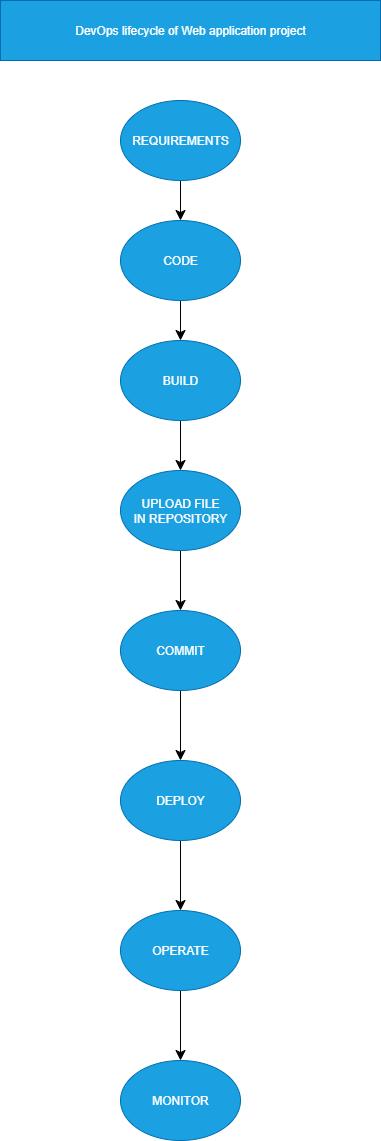

The diagram above was exported from draw.io. Its source (the exported page's mxGraphModel, read from the mxfile embedded in the PNG):
<mxGraphModel dx="768" dy="602" grid="1" gridSize="10" guides="1" tooltips="1" connect="1" arrows="1" fold="1" page="1" pageScale="1" pageWidth="850" pageHeight="1100" math="0" shadow="0">
  <root>
    <mxCell id="0" />
    <mxCell id="1" parent="0" />
    <mxCell id="JJjVhGCfmq8pZQeQiqIr-3" value="" style="edgeStyle=none;curved=1;rounded=0;orthogonalLoop=1;jettySize=auto;html=1;fontSize=12;startSize=8;endSize=8;" edge="1" parent="1" source="JJjVhGCfmq8pZQeQiqIr-1" target="JJjVhGCfmq8pZQeQiqIr-2">
      <mxGeometry relative="1" as="geometry" />
    </mxCell>
    <mxCell id="JJjVhGCfmq8pZQeQiqIr-1" value="REQUIREMENTS" style="ellipse;whiteSpace=wrap;html=1;fillColor=#1ba1e2;fontColor=#ffffff;strokeColor=#006EAF;" vertex="1" parent="1">
      <mxGeometry x="340" y="120" width="120" height="80" as="geometry" />
    </mxCell>
    <mxCell id="JJjVhGCfmq8pZQeQiqIr-5" value="" style="edgeStyle=none;curved=1;rounded=0;orthogonalLoop=1;jettySize=auto;html=1;fontSize=12;startSize=8;endSize=8;" edge="1" parent="1" source="JJjVhGCfmq8pZQeQiqIr-2" target="JJjVhGCfmq8pZQeQiqIr-4">
      <mxGeometry relative="1" as="geometry" />
    </mxCell>
    <mxCell id="JJjVhGCfmq8pZQeQiqIr-2" value="CODE" style="ellipse;whiteSpace=wrap;html=1;fillColor=#1ba1e2;fontColor=#ffffff;strokeColor=#006EAF;" vertex="1" parent="1">
      <mxGeometry x="340" y="240" width="120" height="80" as="geometry" />
    </mxCell>
    <mxCell id="JJjVhGCfmq8pZQeQiqIr-7" value="" style="edgeStyle=none;curved=1;rounded=0;orthogonalLoop=1;jettySize=auto;html=1;fontSize=12;startSize=8;endSize=8;" edge="1" parent="1" source="JJjVhGCfmq8pZQeQiqIr-4" target="JJjVhGCfmq8pZQeQiqIr-6">
      <mxGeometry relative="1" as="geometry" />
    </mxCell>
    <mxCell id="JJjVhGCfmq8pZQeQiqIr-4" value="BUILD" style="ellipse;whiteSpace=wrap;html=1;fillColor=#1ba1e2;fontColor=#ffffff;strokeColor=#006EAF;" vertex="1" parent="1">
      <mxGeometry x="340" y="360" width="120" height="80" as="geometry" />
    </mxCell>
    <mxCell id="JJjVhGCfmq8pZQeQiqIr-9" value="" style="edgeStyle=none;curved=1;rounded=0;orthogonalLoop=1;jettySize=auto;html=1;fontSize=12;startSize=8;endSize=8;" edge="1" parent="1" source="JJjVhGCfmq8pZQeQiqIr-6" target="JJjVhGCfmq8pZQeQiqIr-8">
      <mxGeometry relative="1" as="geometry" />
    </mxCell>
    <mxCell id="JJjVhGCfmq8pZQeQiqIr-6" value="UPLOAD FILE IN&amp;nbsp;REPOSITORY" style="ellipse;whiteSpace=wrap;html=1;fillColor=#1ba1e2;fontColor=#ffffff;strokeColor=#006EAF;" vertex="1" parent="1">
      <mxGeometry x="340" y="490" width="120" height="80" as="geometry" />
    </mxCell>
    <mxCell id="JJjVhGCfmq8pZQeQiqIr-11" value="" style="edgeStyle=none;curved=1;rounded=0;orthogonalLoop=1;jettySize=auto;html=1;fontSize=12;startSize=8;endSize=8;" edge="1" parent="1" source="JJjVhGCfmq8pZQeQiqIr-8" target="JJjVhGCfmq8pZQeQiqIr-10">
      <mxGeometry relative="1" as="geometry" />
    </mxCell>
    <mxCell id="JJjVhGCfmq8pZQeQiqIr-8" value="COMMIT" style="ellipse;whiteSpace=wrap;html=1;fillColor=#1ba1e2;fontColor=#ffffff;strokeColor=#006EAF;" vertex="1" parent="1">
      <mxGeometry x="340" y="630" width="120" height="80" as="geometry" />
    </mxCell>
    <mxCell id="JJjVhGCfmq8pZQeQiqIr-16" value="" style="edgeStyle=none;curved=1;rounded=0;orthogonalLoop=1;jettySize=auto;html=1;fontSize=12;startSize=8;endSize=8;" edge="1" parent="1" source="JJjVhGCfmq8pZQeQiqIr-10" target="JJjVhGCfmq8pZQeQiqIr-15">
      <mxGeometry relative="1" as="geometry" />
    </mxCell>
    <mxCell id="JJjVhGCfmq8pZQeQiqIr-10" value="DEPLOY" style="ellipse;whiteSpace=wrap;html=1;fillColor=#1ba1e2;fontColor=#ffffff;strokeColor=#006EAF;" vertex="1" parent="1">
      <mxGeometry x="340" y="780" width="120" height="80" as="geometry" />
    </mxCell>
    <mxCell id="JJjVhGCfmq8pZQeQiqIr-14" value="DevOps lifecycle of Web application project" style="rounded=0;whiteSpace=wrap;html=1;fillColor=#1ba1e2;fontColor=#ffffff;strokeColor=#006EAF;" vertex="1" parent="1">
      <mxGeometry x="220" y="20" width="380" height="60" as="geometry" />
    </mxCell>
    <mxCell id="JJjVhGCfmq8pZQeQiqIr-24" value="" style="edgeStyle=none;curved=1;rounded=0;orthogonalLoop=1;jettySize=auto;html=1;fontSize=12;startSize=8;endSize=8;" edge="1" parent="1" source="JJjVhGCfmq8pZQeQiqIr-15" target="JJjVhGCfmq8pZQeQiqIr-23">
      <mxGeometry relative="1" as="geometry" />
    </mxCell>
    <mxCell id="JJjVhGCfmq8pZQeQiqIr-15" value="OPERATE" style="ellipse;whiteSpace=wrap;html=1;fillColor=#1ba1e2;fontColor=#ffffff;strokeColor=#006EAF;" vertex="1" parent="1">
      <mxGeometry x="340" y="930" width="120" height="80" as="geometry" />
    </mxCell>
    <mxCell id="JJjVhGCfmq8pZQeQiqIr-23" value="MONITOR" style="ellipse;whiteSpace=wrap;html=1;fillColor=#1ba1e2;fontColor=#ffffff;strokeColor=#006EAF;" vertex="1" parent="1">
      <mxGeometry x="340" y="1080" width="120" height="80" as="geometry" />
    </mxCell>
  </root>
</mxGraphModel>